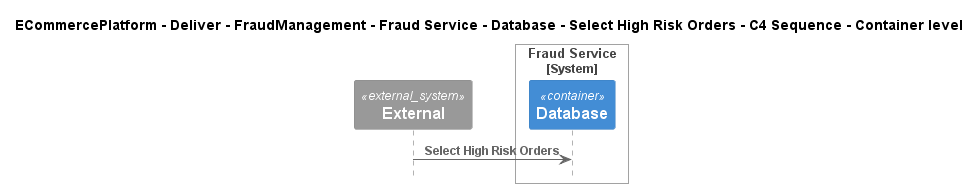

The diagram above was rendered by PlantUML. Its source (embedded in the PNG):
@startuml
!include ..\..\..\..\..\..\..\..\..\.c4s\C4_Sequence.puml

title ECommercePlatform - Deliver - FraudManagement - Fraud Service - Database - Select High Risk Orders - C4 Sequence - Container level

System_Ext(C4InterFlow.SoftwareSystems.ExternalSystem, "External", "")

System_Boundary(ECommercePlatform.Deliver.FraudManagement.SoftwareSystems.FraudService, "Fraud Service")
    Container(ECommercePlatform.Deliver.FraudManagement.SoftwareSystems.FraudService.Containers.Database, "Database", "", "")
Boundary_End()

Rel(C4InterFlow.SoftwareSystems.ExternalSystem, ECommercePlatform.Deliver.FraudManagement.SoftwareSystems.FraudService.Containers.Database, "Select High Risk Orders")


@enduml